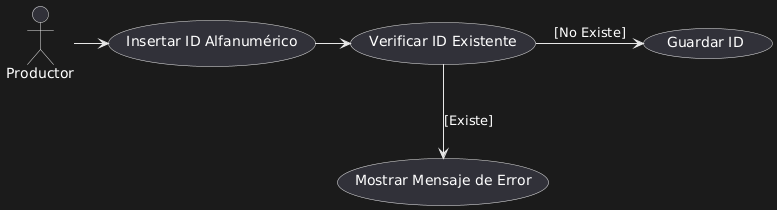

The diagram above was rendered by PlantUML. Its source (embedded in the PNG):
@startuml
actor Productor
Productor -> (Insertar ID Alfanumérico)
(Insertar ID Alfanumérico) -> (Verificar ID Existente)
(Verificar ID Existente) -> (Guardar ID) : [No Existe]
(Verificar ID Existente) --> (Mostrar Mensaje de Error) : [Existe]
@enduml